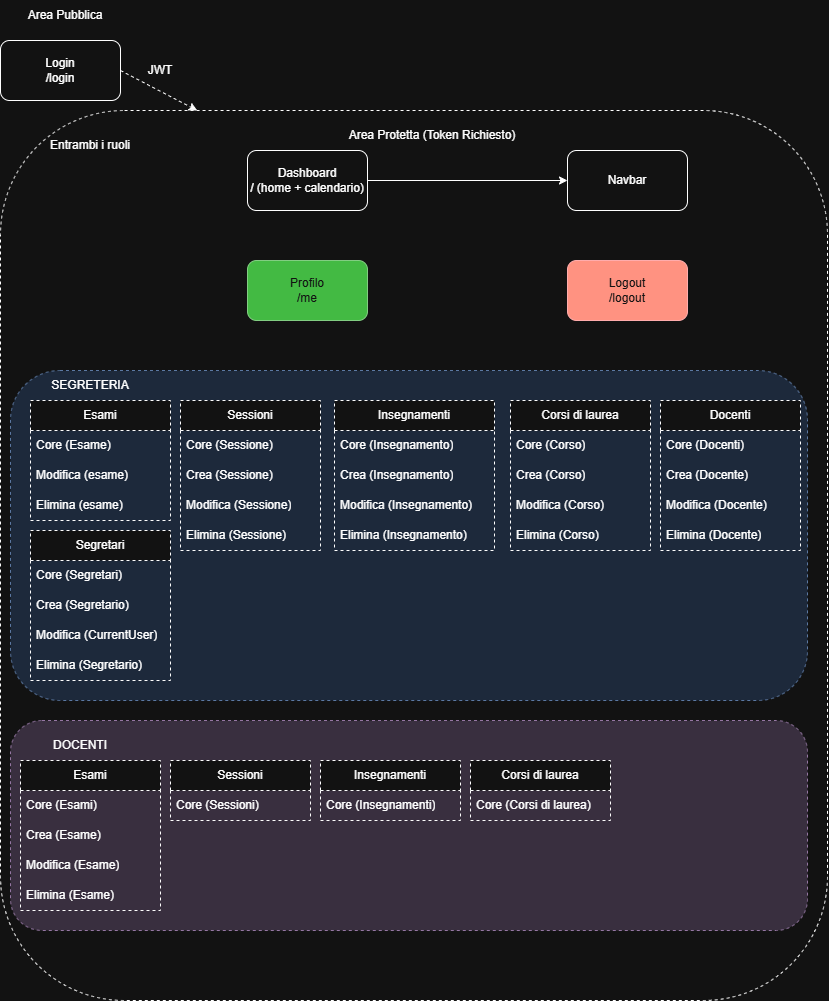

The diagram above was exported from draw.io. Its source (the exported page's mxGraphModel, read from the mxfile embedded in the PNG):
<mxGraphModel dx="1471" dy="1031" grid="1" gridSize="10" guides="1" tooltips="1" connect="1" arrows="1" fold="1" page="1" pageScale="1" pageWidth="827" pageHeight="1169" math="0" shadow="0">
  <root>
    <mxCell id="0" />
    <mxCell id="1" parent="0" />
    <mxCell id="wPZpA0aqUBZIuL430hC--3" parent="1" style="rounded=1;whiteSpace=wrap;html=1;dashed=1;" value="" vertex="1">
      <mxGeometry height="890" width="827" y="110" as="geometry" />
    </mxCell>
    <mxCell id="wPZpA0aqUBZIuL430hC--4" parent="1" style="text;html=1;whiteSpace=wrap;strokeColor=none;fillColor=none;align=center;verticalAlign=middle;rounded=0;" value="Area Protetta (Token Richiesto)" vertex="1">
      <mxGeometry height="30" width="270" x="297" y="120" as="geometry" />
    </mxCell>
    <mxCell id="wPZpA0aqUBZIuL430hC--5" parent="1" style="rounded=1;whiteSpace=wrap;html=1;" value="Login&lt;div&gt;/login&lt;/div&gt;" vertex="1">
      <mxGeometry height="60" width="120" y="40" as="geometry" />
    </mxCell>
    <mxCell id="wPZpA0aqUBZIuL430hC--6" edge="1" parent="1" source="wPZpA0aqUBZIuL430hC--5" style="endArrow=classic;html=1;rounded=0;exitX=1;exitY=0.5;exitDx=0;exitDy=0;entryX=0.25;entryY=0;entryDx=0;entryDy=0;dashed=1;" value="">
      <mxGeometry height="50" relative="1" width="50" as="geometry">
        <mxPoint x="380" y="500" as="sourcePoint" />
        <mxPoint x="196.75" y="110" as="targetPoint" />
      </mxGeometry>
    </mxCell>
    <mxCell id="wPZpA0aqUBZIuL430hC--7" parent="1" style="text;html=1;whiteSpace=wrap;strokeColor=none;fillColor=none;align=center;verticalAlign=middle;rounded=0;" value="JWT" vertex="1">
      <mxGeometry height="30" width="60" x="130" y="55" as="geometry" />
    </mxCell>
    <mxCell id="wPZpA0aqUBZIuL430hC--8" parent="1" style="text;html=1;whiteSpace=wrap;strokeColor=none;fillColor=none;align=center;verticalAlign=middle;rounded=0;" value="Area Pubblica" vertex="1">
      <mxGeometry height="30" width="110" x="10" as="geometry" />
    </mxCell>
    <mxCell id="wPZpA0aqUBZIuL430hC--9" parent="1" style="rounded=1;whiteSpace=wrap;html=1;" value="Dashboard&lt;div&gt;/ (home + calendario)&lt;/div&gt;" vertex="1">
      <mxGeometry height="60" width="120" x="247" y="150" as="geometry" />
    </mxCell>
    <mxCell id="wPZpA0aqUBZIuL430hC--10" parent="1" style="rounded=1;whiteSpace=wrap;html=1;" value="Navbar" vertex="1">
      <mxGeometry height="60" width="120" x="567" y="150" as="geometry" />
    </mxCell>
    <mxCell id="wPZpA0aqUBZIuL430hC--11" edge="1" parent="1" source="wPZpA0aqUBZIuL430hC--9" style="endArrow=classic;html=1;rounded=0;exitX=1;exitY=0.5;exitDx=0;exitDy=0;" target="wPZpA0aqUBZIuL430hC--10" value="">
      <mxGeometry height="50" relative="1" width="50" as="geometry">
        <mxPoint x="387" y="400" as="sourcePoint" />
        <mxPoint x="437" y="350" as="targetPoint" />
      </mxGeometry>
    </mxCell>
    <mxCell id="wPZpA0aqUBZIuL430hC--12" parent="1" style="text;html=1;whiteSpace=wrap;strokeColor=none;fillColor=none;align=center;verticalAlign=middle;rounded=0;" value="Entrambi i ruoli" vertex="1">
      <mxGeometry height="30" width="140" x="20" y="130" as="geometry" />
    </mxCell>
    <mxCell id="wPZpA0aqUBZIuL430hC--13" parent="1" style="rounded=1;whiteSpace=wrap;html=1;fillColor=#008a00;fontColor=#ffffff;strokeColor=#005700;" value="Profilo&lt;div&gt;/me&lt;/div&gt;" vertex="1">
      <mxGeometry height="60" width="120" x="247" y="260" as="geometry" />
    </mxCell>
    <mxCell id="wPZpA0aqUBZIuL430hC--14" parent="1" style="rounded=1;whiteSpace=wrap;html=1;fillColor=#e51400;fontColor=#ffffff;strokeColor=#B20000;" value="Logout&lt;div&gt;/logout&lt;/div&gt;" vertex="1">
      <mxGeometry height="60" width="120" x="567" y="260" as="geometry" />
    </mxCell>
    <mxCell id="wPZpA0aqUBZIuL430hC--15" parent="1" style="rounded=1;whiteSpace=wrap;html=1;dashed=1;fillColor=#dae8fc;strokeColor=#6c8ebf;" value="" vertex="1">
      <mxGeometry height="330" width="797" x="10" y="370" as="geometry" />
    </mxCell>
    <mxCell id="wPZpA0aqUBZIuL430hC--16" parent="1" style="text;html=1;whiteSpace=wrap;strokeColor=none;fillColor=none;align=center;verticalAlign=middle;rounded=0;" value="SEGRETERIA" vertex="1">
      <mxGeometry height="30" width="60" x="60" y="370" as="geometry" />
    </mxCell>
    <mxCell id="wPZpA0aqUBZIuL430hC--17" parent="1" style="swimlane;fontStyle=0;childLayout=stackLayout;horizontal=1;startSize=30;horizontalStack=0;resizeParent=1;resizeParentMax=0;resizeLast=0;collapsible=1;marginBottom=0;whiteSpace=wrap;html=1;dashed=1;" value="Esami" vertex="1">
      <mxGeometry height="120" width="140" x="30" y="400" as="geometry" />
    </mxCell>
    <mxCell id="wPZpA0aqUBZIuL430hC--22" parent="wPZpA0aqUBZIuL430hC--17" style="text;strokeColor=none;fillColor=none;align=left;verticalAlign=middle;spacingLeft=4;spacingRight=4;overflow=hidden;points=[[0,0.5],[1,0.5]];portConstraint=eastwest;rotatable=0;whiteSpace=wrap;html=1;" value="Core (Esame)" vertex="1">
      <mxGeometry height="30" width="140" y="30" as="geometry" />
    </mxCell>
    <mxCell id="wPZpA0aqUBZIuL430hC--19" parent="wPZpA0aqUBZIuL430hC--17" style="text;strokeColor=none;fillColor=none;align=left;verticalAlign=middle;spacingLeft=4;spacingRight=4;overflow=hidden;points=[[0,0.5],[1,0.5]];portConstraint=eastwest;rotatable=0;whiteSpace=wrap;html=1;" value="Modifica (esame)" vertex="1">
      <mxGeometry height="30" width="140" y="60" as="geometry" />
    </mxCell>
    <mxCell id="wPZpA0aqUBZIuL430hC--20" parent="wPZpA0aqUBZIuL430hC--17" style="text;strokeColor=none;fillColor=none;align=left;verticalAlign=middle;spacingLeft=4;spacingRight=4;overflow=hidden;points=[[0,0.5],[1,0.5]];portConstraint=eastwest;rotatable=0;whiteSpace=wrap;html=1;" value="Elimina (esame)" vertex="1">
      <mxGeometry height="30" width="140" y="90" as="geometry" />
    </mxCell>
    <mxCell id="wPZpA0aqUBZIuL430hC--23" parent="1" style="swimlane;fontStyle=0;childLayout=stackLayout;horizontal=1;startSize=30;horizontalStack=0;resizeParent=1;resizeParentMax=0;resizeLast=0;collapsible=1;marginBottom=0;whiteSpace=wrap;html=1;dashed=1;" value="Sessioni" vertex="1">
      <mxGeometry height="150" width="140" x="180" y="400" as="geometry" />
    </mxCell>
    <mxCell id="wPZpA0aqUBZIuL430hC--24" parent="wPZpA0aqUBZIuL430hC--23" style="text;strokeColor=none;fillColor=none;align=left;verticalAlign=middle;spacingLeft=4;spacingRight=4;overflow=hidden;points=[[0,0.5],[1,0.5]];portConstraint=eastwest;rotatable=0;whiteSpace=wrap;html=1;" value="Core (Sessione)" vertex="1">
      <mxGeometry height="30" width="140" y="30" as="geometry" />
    </mxCell>
    <mxCell id="wPZpA0aqUBZIuL430hC--25" parent="wPZpA0aqUBZIuL430hC--23" style="text;strokeColor=none;fillColor=none;align=left;verticalAlign=middle;spacingLeft=4;spacingRight=4;overflow=hidden;points=[[0,0.5],[1,0.5]];portConstraint=eastwest;rotatable=0;whiteSpace=wrap;html=1;" value="Crea (Sessione)" vertex="1">
      <mxGeometry height="30" width="140" y="60" as="geometry" />
    </mxCell>
    <mxCell id="wPZpA0aqUBZIuL430hC--26" parent="wPZpA0aqUBZIuL430hC--23" style="text;strokeColor=none;fillColor=none;align=left;verticalAlign=middle;spacingLeft=4;spacingRight=4;overflow=hidden;points=[[0,0.5],[1,0.5]];portConstraint=eastwest;rotatable=0;whiteSpace=wrap;html=1;" value="Modifica (Sessione)" vertex="1">
      <mxGeometry height="30" width="140" y="90" as="geometry" />
    </mxCell>
    <mxCell id="wPZpA0aqUBZIuL430hC--27" parent="wPZpA0aqUBZIuL430hC--23" style="text;strokeColor=none;fillColor=none;align=left;verticalAlign=middle;spacingLeft=4;spacingRight=4;overflow=hidden;points=[[0,0.5],[1,0.5]];portConstraint=eastwest;rotatable=0;whiteSpace=wrap;html=1;" value="Elimina (Sessione)" vertex="1">
      <mxGeometry height="30" width="140" y="120" as="geometry" />
    </mxCell>
    <mxCell id="wPZpA0aqUBZIuL430hC--28" parent="1" style="swimlane;fontStyle=0;childLayout=stackLayout;horizontal=1;startSize=30;horizontalStack=0;resizeParent=1;resizeParentMax=0;resizeLast=0;collapsible=1;marginBottom=0;whiteSpace=wrap;html=1;dashed=1;" value="Insegnamenti" vertex="1">
      <mxGeometry height="150" width="160" x="334" y="400" as="geometry" />
    </mxCell>
    <mxCell id="wPZpA0aqUBZIuL430hC--29" parent="wPZpA0aqUBZIuL430hC--28" style="text;strokeColor=none;fillColor=none;align=left;verticalAlign=middle;spacingLeft=4;spacingRight=4;overflow=hidden;points=[[0,0.5],[1,0.5]];portConstraint=eastwest;rotatable=0;whiteSpace=wrap;html=1;" value="Core (Insegnamento)" vertex="1">
      <mxGeometry height="30" width="160" y="30" as="geometry" />
    </mxCell>
    <mxCell id="wPZpA0aqUBZIuL430hC--30" parent="wPZpA0aqUBZIuL430hC--28" style="text;strokeColor=none;fillColor=none;align=left;verticalAlign=middle;spacingLeft=4;spacingRight=4;overflow=hidden;points=[[0,0.5],[1,0.5]];portConstraint=eastwest;rotatable=0;whiteSpace=wrap;html=1;" value="Crea (Insegnamento)" vertex="1">
      <mxGeometry height="30" width="160" y="60" as="geometry" />
    </mxCell>
    <mxCell id="wPZpA0aqUBZIuL430hC--31" parent="wPZpA0aqUBZIuL430hC--28" style="text;strokeColor=none;fillColor=none;align=left;verticalAlign=middle;spacingLeft=4;spacingRight=4;overflow=hidden;points=[[0,0.5],[1,0.5]];portConstraint=eastwest;rotatable=0;whiteSpace=wrap;html=1;" value="Modifica (Insegnamento)" vertex="1">
      <mxGeometry height="30" width="160" y="90" as="geometry" />
    </mxCell>
    <mxCell id="wPZpA0aqUBZIuL430hC--32" parent="wPZpA0aqUBZIuL430hC--28" style="text;strokeColor=none;fillColor=none;align=left;verticalAlign=middle;spacingLeft=4;spacingRight=4;overflow=hidden;points=[[0,0.5],[1,0.5]];portConstraint=eastwest;rotatable=0;whiteSpace=wrap;html=1;" value="Elimina (Insegnamento)" vertex="1">
      <mxGeometry height="30" width="160" y="120" as="geometry" />
    </mxCell>
    <mxCell id="wPZpA0aqUBZIuL430hC--34" parent="1" style="swimlane;fontStyle=0;childLayout=stackLayout;horizontal=1;startSize=30;horizontalStack=0;resizeParent=1;resizeParentMax=0;resizeLast=0;collapsible=1;marginBottom=0;whiteSpace=wrap;html=1;dashed=1;" value="Corsi di laurea" vertex="1">
      <mxGeometry height="150" width="140" x="510" y="400" as="geometry" />
    </mxCell>
    <mxCell id="wPZpA0aqUBZIuL430hC--35" parent="wPZpA0aqUBZIuL430hC--34" style="text;strokeColor=none;fillColor=none;align=left;verticalAlign=middle;spacingLeft=4;spacingRight=4;overflow=hidden;points=[[0,0.5],[1,0.5]];portConstraint=eastwest;rotatable=0;whiteSpace=wrap;html=1;" value="Core (Corso)" vertex="1">
      <mxGeometry height="30" width="140" y="30" as="geometry" />
    </mxCell>
    <mxCell id="wPZpA0aqUBZIuL430hC--36" parent="wPZpA0aqUBZIuL430hC--34" style="text;strokeColor=none;fillColor=none;align=left;verticalAlign=middle;spacingLeft=4;spacingRight=4;overflow=hidden;points=[[0,0.5],[1,0.5]];portConstraint=eastwest;rotatable=0;whiteSpace=wrap;html=1;" value="Crea (Corso)" vertex="1">
      <mxGeometry height="30" width="140" y="60" as="geometry" />
    </mxCell>
    <mxCell id="wPZpA0aqUBZIuL430hC--37" parent="wPZpA0aqUBZIuL430hC--34" style="text;strokeColor=none;fillColor=none;align=left;verticalAlign=middle;spacingLeft=4;spacingRight=4;overflow=hidden;points=[[0,0.5],[1,0.5]];portConstraint=eastwest;rotatable=0;whiteSpace=wrap;html=1;" value="Modifica (Corso)" vertex="1">
      <mxGeometry height="30" width="140" y="90" as="geometry" />
    </mxCell>
    <mxCell id="wPZpA0aqUBZIuL430hC--38" parent="wPZpA0aqUBZIuL430hC--34" style="text;strokeColor=none;fillColor=none;align=left;verticalAlign=middle;spacingLeft=4;spacingRight=4;overflow=hidden;points=[[0,0.5],[1,0.5]];portConstraint=eastwest;rotatable=0;whiteSpace=wrap;html=1;" value="Elimina (Corso)" vertex="1">
      <mxGeometry height="30" width="140" y="120" as="geometry" />
    </mxCell>
    <mxCell id="wPZpA0aqUBZIuL430hC--39" parent="1" style="swimlane;fontStyle=0;childLayout=stackLayout;horizontal=1;startSize=30;horizontalStack=0;resizeParent=1;resizeParentMax=0;resizeLast=0;collapsible=1;marginBottom=0;whiteSpace=wrap;html=1;dashed=1;" value="Docenti" vertex="1">
      <mxGeometry height="150" width="140" x="660" y="400" as="geometry" />
    </mxCell>
    <mxCell id="wPZpA0aqUBZIuL430hC--40" parent="wPZpA0aqUBZIuL430hC--39" style="text;strokeColor=none;fillColor=none;align=left;verticalAlign=middle;spacingLeft=4;spacingRight=4;overflow=hidden;points=[[0,0.5],[1,0.5]];portConstraint=eastwest;rotatable=0;whiteSpace=wrap;html=1;" value="Core (Docenti)" vertex="1">
      <mxGeometry height="30" width="140" y="30" as="geometry" />
    </mxCell>
    <mxCell id="wPZpA0aqUBZIuL430hC--41" parent="wPZpA0aqUBZIuL430hC--39" style="text;strokeColor=none;fillColor=none;align=left;verticalAlign=middle;spacingLeft=4;spacingRight=4;overflow=hidden;points=[[0,0.5],[1,0.5]];portConstraint=eastwest;rotatable=0;whiteSpace=wrap;html=1;" value="Crea (Docente)" vertex="1">
      <mxGeometry height="30" width="140" y="60" as="geometry" />
    </mxCell>
    <mxCell id="wPZpA0aqUBZIuL430hC--42" parent="wPZpA0aqUBZIuL430hC--39" style="text;strokeColor=none;fillColor=none;align=left;verticalAlign=middle;spacingLeft=4;spacingRight=4;overflow=hidden;points=[[0,0.5],[1,0.5]];portConstraint=eastwest;rotatable=0;whiteSpace=wrap;html=1;" value="Modifica (Docente)" vertex="1">
      <mxGeometry height="30" width="140" y="90" as="geometry" />
    </mxCell>
    <mxCell id="wPZpA0aqUBZIuL430hC--43" parent="wPZpA0aqUBZIuL430hC--39" style="text;strokeColor=none;fillColor=none;align=left;verticalAlign=middle;spacingLeft=4;spacingRight=4;overflow=hidden;points=[[0,0.5],[1,0.5]];portConstraint=eastwest;rotatable=0;whiteSpace=wrap;html=1;" value="Elimina (Docente)" vertex="1">
      <mxGeometry height="30" width="140" y="120" as="geometry" />
    </mxCell>
    <mxCell id="wPZpA0aqUBZIuL430hC--44" parent="1" style="swimlane;fontStyle=0;childLayout=stackLayout;horizontal=1;startSize=30;horizontalStack=0;resizeParent=1;resizeParentMax=0;resizeLast=0;collapsible=1;marginBottom=0;whiteSpace=wrap;html=1;dashed=1;" value="Segretari" vertex="1">
      <mxGeometry height="150" width="140" x="30" y="530" as="geometry" />
    </mxCell>
    <mxCell id="wPZpA0aqUBZIuL430hC--45" parent="wPZpA0aqUBZIuL430hC--44" style="text;strokeColor=none;fillColor=none;align=left;verticalAlign=middle;spacingLeft=4;spacingRight=4;overflow=hidden;points=[[0,0.5],[1,0.5]];portConstraint=eastwest;rotatable=0;whiteSpace=wrap;html=1;" value="Core (Segretari)" vertex="1">
      <mxGeometry height="30" width="140" y="30" as="geometry" />
    </mxCell>
    <mxCell id="wPZpA0aqUBZIuL430hC--46" parent="wPZpA0aqUBZIuL430hC--44" style="text;strokeColor=none;fillColor=none;align=left;verticalAlign=middle;spacingLeft=4;spacingRight=4;overflow=hidden;points=[[0,0.5],[1,0.5]];portConstraint=eastwest;rotatable=0;whiteSpace=wrap;html=1;" value="Crea (Segretario)" vertex="1">
      <mxGeometry height="30" width="140" y="60" as="geometry" />
    </mxCell>
    <mxCell id="wPZpA0aqUBZIuL430hC--47" parent="wPZpA0aqUBZIuL430hC--44" style="text;strokeColor=none;fillColor=none;align=left;verticalAlign=middle;spacingLeft=4;spacingRight=4;overflow=hidden;points=[[0,0.5],[1,0.5]];portConstraint=eastwest;rotatable=0;whiteSpace=wrap;html=1;" value="Modifica (CurrentUser)" vertex="1">
      <mxGeometry height="30" width="140" y="90" as="geometry" />
    </mxCell>
    <mxCell id="wPZpA0aqUBZIuL430hC--48" parent="wPZpA0aqUBZIuL430hC--44" style="text;strokeColor=none;fillColor=none;align=left;verticalAlign=middle;spacingLeft=4;spacingRight=4;overflow=hidden;points=[[0,0.5],[1,0.5]];portConstraint=eastwest;rotatable=0;whiteSpace=wrap;html=1;" value="Elimina (Segretario)" vertex="1">
      <mxGeometry height="30" width="140" y="120" as="geometry" />
    </mxCell>
    <mxCell id="cHJDhcSuqrjZlmPEYczH-2" parent="1" style="rounded=1;whiteSpace=wrap;html=1;dashed=1;fillColor=#e1d5e7;strokeColor=#9673a6;" value="" vertex="1">
      <mxGeometry height="210" width="797" x="10" y="720" as="geometry" />
    </mxCell>
    <mxCell id="cHJDhcSuqrjZlmPEYczH-3" parent="1" style="text;html=1;whiteSpace=wrap;strokeColor=none;fillColor=none;align=center;verticalAlign=middle;rounded=0;" value="DOCENTI" vertex="1">
      <mxGeometry height="30" width="60" x="50" y="730" as="geometry" />
    </mxCell>
    <mxCell id="cHJDhcSuqrjZlmPEYczH-4" parent="1" style="swimlane;fontStyle=0;childLayout=stackLayout;horizontal=1;startSize=30;horizontalStack=0;resizeParent=1;resizeParentMax=0;resizeLast=0;collapsible=1;marginBottom=0;whiteSpace=wrap;html=1;dashed=1;" value="Esami" vertex="1">
      <mxGeometry height="150" width="140" x="20" y="760" as="geometry" />
    </mxCell>
    <mxCell id="cHJDhcSuqrjZlmPEYczH-5" parent="cHJDhcSuqrjZlmPEYczH-4" style="text;strokeColor=none;fillColor=none;align=left;verticalAlign=middle;spacingLeft=4;spacingRight=4;overflow=hidden;points=[[0,0.5],[1,0.5]];portConstraint=eastwest;rotatable=0;whiteSpace=wrap;html=1;" value="Core (Esami)" vertex="1">
      <mxGeometry height="30" width="140" y="30" as="geometry" />
    </mxCell>
    <mxCell id="cHJDhcSuqrjZlmPEYczH-6" parent="cHJDhcSuqrjZlmPEYczH-4" style="text;strokeColor=none;fillColor=none;align=left;verticalAlign=middle;spacingLeft=4;spacingRight=4;overflow=hidden;points=[[0,0.5],[1,0.5]];portConstraint=eastwest;rotatable=0;whiteSpace=wrap;html=1;" value="Crea (Esame)" vertex="1">
      <mxGeometry height="30" width="140" y="60" as="geometry" />
    </mxCell>
    <mxCell id="cHJDhcSuqrjZlmPEYczH-7" parent="cHJDhcSuqrjZlmPEYczH-4" style="text;strokeColor=none;fillColor=none;align=left;verticalAlign=middle;spacingLeft=4;spacingRight=4;overflow=hidden;points=[[0,0.5],[1,0.5]];portConstraint=eastwest;rotatable=0;whiteSpace=wrap;html=1;" value="Modifica (Esame)" vertex="1">
      <mxGeometry height="30" width="140" y="90" as="geometry" />
    </mxCell>
    <mxCell id="cHJDhcSuqrjZlmPEYczH-8" parent="cHJDhcSuqrjZlmPEYczH-4" style="text;strokeColor=none;fillColor=none;align=left;verticalAlign=middle;spacingLeft=4;spacingRight=4;overflow=hidden;points=[[0,0.5],[1,0.5]];portConstraint=eastwest;rotatable=0;whiteSpace=wrap;html=1;" value="Elimina (Esame)" vertex="1">
      <mxGeometry height="30" width="140" y="120" as="geometry" />
    </mxCell>
    <mxCell id="cHJDhcSuqrjZlmPEYczH-9" parent="1" style="swimlane;fontStyle=0;childLayout=stackLayout;horizontal=1;startSize=30;horizontalStack=0;resizeParent=1;resizeParentMax=0;resizeLast=0;collapsible=1;marginBottom=0;whiteSpace=wrap;html=1;dashed=1;" value="Sessioni" vertex="1">
      <mxGeometry height="60" width="140" x="170" y="760" as="geometry" />
    </mxCell>
    <mxCell id="cHJDhcSuqrjZlmPEYczH-10" parent="cHJDhcSuqrjZlmPEYczH-9" style="text;strokeColor=none;fillColor=none;align=left;verticalAlign=middle;spacingLeft=4;spacingRight=4;overflow=hidden;points=[[0,0.5],[1,0.5]];portConstraint=eastwest;rotatable=0;whiteSpace=wrap;html=1;" value="Core (Sessioni)" vertex="1">
      <mxGeometry height="30" width="140" y="30" as="geometry" />
    </mxCell>
    <mxCell id="cHJDhcSuqrjZlmPEYczH-13" parent="1" style="swimlane;fontStyle=0;childLayout=stackLayout;horizontal=1;startSize=30;horizontalStack=0;resizeParent=1;resizeParentMax=0;resizeLast=0;collapsible=1;marginBottom=0;whiteSpace=wrap;html=1;dashed=1;" value="Insegnamenti" vertex="1">
      <mxGeometry height="60" width="140" x="320" y="760" as="geometry" />
    </mxCell>
    <mxCell id="cHJDhcSuqrjZlmPEYczH-14" parent="cHJDhcSuqrjZlmPEYczH-13" style="text;strokeColor=none;fillColor=none;align=left;verticalAlign=middle;spacingLeft=4;spacingRight=4;overflow=hidden;points=[[0,0.5],[1,0.5]];portConstraint=eastwest;rotatable=0;whiteSpace=wrap;html=1;" value="Core (Insegnamenti&lt;span style=&quot;color: rgba(0, 0, 0, 0); font-family: monospace; font-size: 0px; white-space: nowrap;&quot;&gt;%3CmxGraphModel%3E%3Croot%3E%3CmxCell%20id%3D%220%22%2F%3E%3CmxCell%20id%3D%221%22%20parent%3D%220%22%2F%3E%3CmxCell%20id%3D%222%22%20parent%3D%221%22%20style%3D%22swimlane%3BfontStyle%3D0%3BchildLayout%3DstackLayout%3Bhorizontal%3D1%3BstartSize%3D30%3BhorizontalStack%3D0%3BresizeParent%3D1%3BresizeParentMax%3D0%3BresizeLast%3D0%3Bcollapsible%3D1%3BmarginBottom%3D0%3BwhiteSpace%3Dwrap%3Bhtml%3D1%3Bdashed%3D1%3B%22%20value%3D%22Sessioni%22%20vertex%3D%221%22%3E%3CmxGeometry%20height%3D%2260%22%20width%3D%22140%22%20x%3D%22170%22%20y%3D%22760%22%20as%3D%22geometry%22%2F%3E%3C%2FmxCell%3E%3CmxCell%20id%3D%223%22%20parent%3D%222%22%20style%3D%22text%3BstrokeColor%3Dnone%3BfillColor%3Dnone%3Balign%3Dleft%3BverticalAlign%3Dmiddle%3BspacingLeft%3D4%3BspacingRight%3D4%3Boverflow%3Dhidden%3Bpoints%3D%5B%5B0%2C0.5%5D%2C%5B1%2C0.5%5D%5D%3BportConstraint%3Deastwest%3Brotatable%3D0%3BwhiteSpace%3Dwrap%3Bhtml%3D1%3B%22%20value%3D%22Core%20(Sessioni)%22%20vertex%3D%221%22%3E%3CmxGeometry%20height%3D%2230%22%20width%3D%22140%22%20y%3D%2230%22%20as%3D%22geometry%22%2F%3E%3C%2FmxCell%3E%3C%2Froot%3E%3C%2FmxGraphModel%3E&lt;/span&gt;)" vertex="1">
      <mxGeometry height="30" width="140" y="30" as="geometry" />
    </mxCell>
    <mxCell id="cHJDhcSuqrjZlmPEYczH-15" parent="1" style="swimlane;fontStyle=0;childLayout=stackLayout;horizontal=1;startSize=30;horizontalStack=0;resizeParent=1;resizeParentMax=0;resizeLast=0;collapsible=1;marginBottom=0;whiteSpace=wrap;html=1;dashed=1;" value="Corsi di laurea" vertex="1">
      <mxGeometry height="60" width="140" x="470" y="760" as="geometry" />
    </mxCell>
    <mxCell id="cHJDhcSuqrjZlmPEYczH-16" parent="cHJDhcSuqrjZlmPEYczH-15" style="text;strokeColor=none;fillColor=none;align=left;verticalAlign=middle;spacingLeft=4;spacingRight=4;overflow=hidden;points=[[0,0.5],[1,0.5]];portConstraint=eastwest;rotatable=0;whiteSpace=wrap;html=1;" value="Core (Corsi di laurea)" vertex="1">
      <mxGeometry height="30" width="140" y="30" as="geometry" />
    </mxCell>
  </root>
</mxGraphModel>